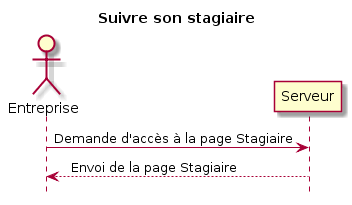

The diagram above was rendered by PlantUML. Its source (embedded in the PNG):
@startuml
title Suivre son stagiaire
actor Entreprise
Entreprise  -> Serveur: Demande d'accès à la page Stagiaire
Serveur --> Entreprise : Envois de la page Stagiaire
hide footbox
@enduml